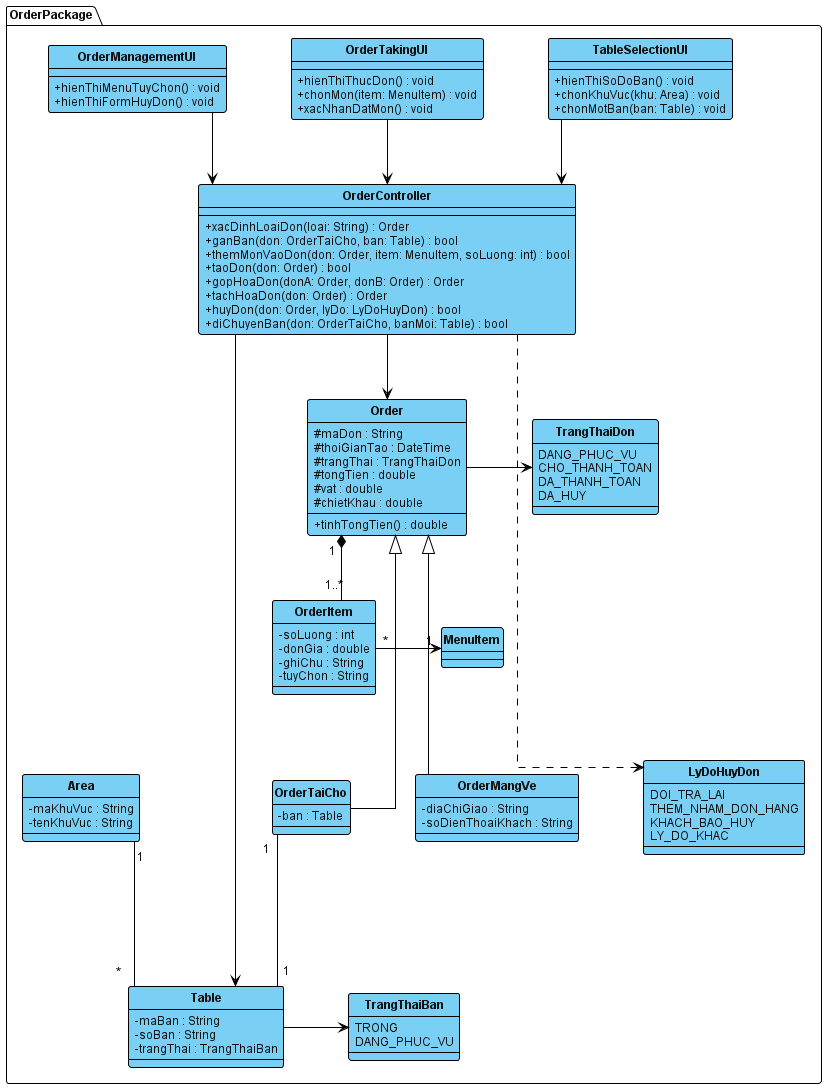

The diagram above was rendered by PlantUML. Its source (embedded in the PNG):
@startuml

' =========================
' STYLE (VISUAL PARADIGM)
' =========================
skinparam shadowing false
skinparam classAttributeIconSize 0
skinparam linetype ortho

' Khoang cach deu giua cac bang
skinparam nodesep 65
skinparam ranksep 65

skinparam defaultFontName Arial
skinparam defaultFontSize 12
skinparam defaultFontColor #111111

' Chi ten class in dam
skinparam classFontStyle bold

skinparam class {
   BackgroundColor #7ACFF5
   BorderColor #000000
   BorderThickness 1

   FontColor #111111
   AttributeFontColor #111111

   ArrowColor #000000
   StereotypeFontColor #111111
}

skinparam package {
   BackgroundColor #FFFFFF
   BorderColor #000000
   BorderThickness 1
   FontStyle bold
}

hide circle

' ===================================================================
' CLASSES (DESIGN PHASE) - PACKAGE: ORDER
' (Da gop chuc nang cua DonPackage vao OrderPackage)
' ===================================================================
package "OrderPackage" {
    class TableSelectionUI {
       --
       + hienThiSoDoBan() : void
       + chonKhuVuc(khu: Area) : void
       + chonMotBan(ban: Table) : void
    }

    class OrderTakingUI {
       --
       + hienThiThucDon() : void
       + chonMon(item: MenuItem) : void
       + xacNhanDatMon() : void
    }

    class OrderManagementUI {
       --
       + hienThiMenuTuyChon() : void
       + hienThiFormHuyDon() : void
    }

    class OrderController {
       --
       + xacDinhLoaiDon(loai: String) : Order
       + ganBan(don: OrderTaiCho, ban: Table) : bool
       + themMonVaoDon(don: Order, item: MenuItem, soLuong: int) : bool
       + taoDon(don: Order) : bool
       + gopHoaDon(donA: Order, donB: Order) : Order
       + tachHoaDon(don: Order) : Order
       + huyDon(don: Order, lyDo: LyDoHuyDon) : bool
       + diChuyenBan(don: OrderTaiCho, banMoi: Table) : bool
    }

    class Area {
       - maKhuVuc : String
       - tenKhuVuc : String
    }

    class Table {
       - maBan : String
       - soBan : String
       - trangThai : TrangThaiBan
    }

    enum TrangThaiBan {
       TRONG
       DANG_PHUC_VU
    }

    class Order {
       # maDon : String
       # thoiGianTao : DateTime
       # trangThai : TrangThaiDon
       # tongTien : double
       # vat : double
       # chietKhau : double
       --
       + tinhTongTien() : double
    }

    class OrderTaiCho {
       - ban : Table
    }

    class OrderMangVe {
       - diaChiGiao : String
       - soDienThoaiKhach : String
    }

    enum TrangThaiDon {
       DANG_PHUC_VU
       CHO_THANH_TOAN
       DA_THANH_TOAN
       DA_HUY
    }

    class OrderItem {
       - soLuong : int
       - donGia : double
       - ghiChu : String
       - tuyChon : String
    }

    enum LyDoHuyDon {
       DOI_TRA_LAI
       THEM_NHAM_DON_HANG
       KHACH_BAO_HUY
       LY_DO_KHAC
    }

    class MenuItem {
       ' Lop tham chieu tu package Menu
    }
}

' =========================
' ASSOCIATIONS
' =========================
TableSelectionUI -down-> OrderController
OrderTakingUI -down-> OrderController
OrderManagementUI -down-> OrderController
OrderController -down-> Order
OrderController -down-> Table
OrderController ..down..> LyDoHuyDon

Area "1" --down- "*" Table
Table -right-> TrangThaiBan
Order <|--down- OrderTaiCho
Order <|--down- OrderMangVe
Order -right-> TrangThaiDon
Order "1" *-down- "1..*" OrderItem
OrderItem "*" -right-> "1" MenuItem
OrderTaiCho "1" --down- "1" Table

@enduml